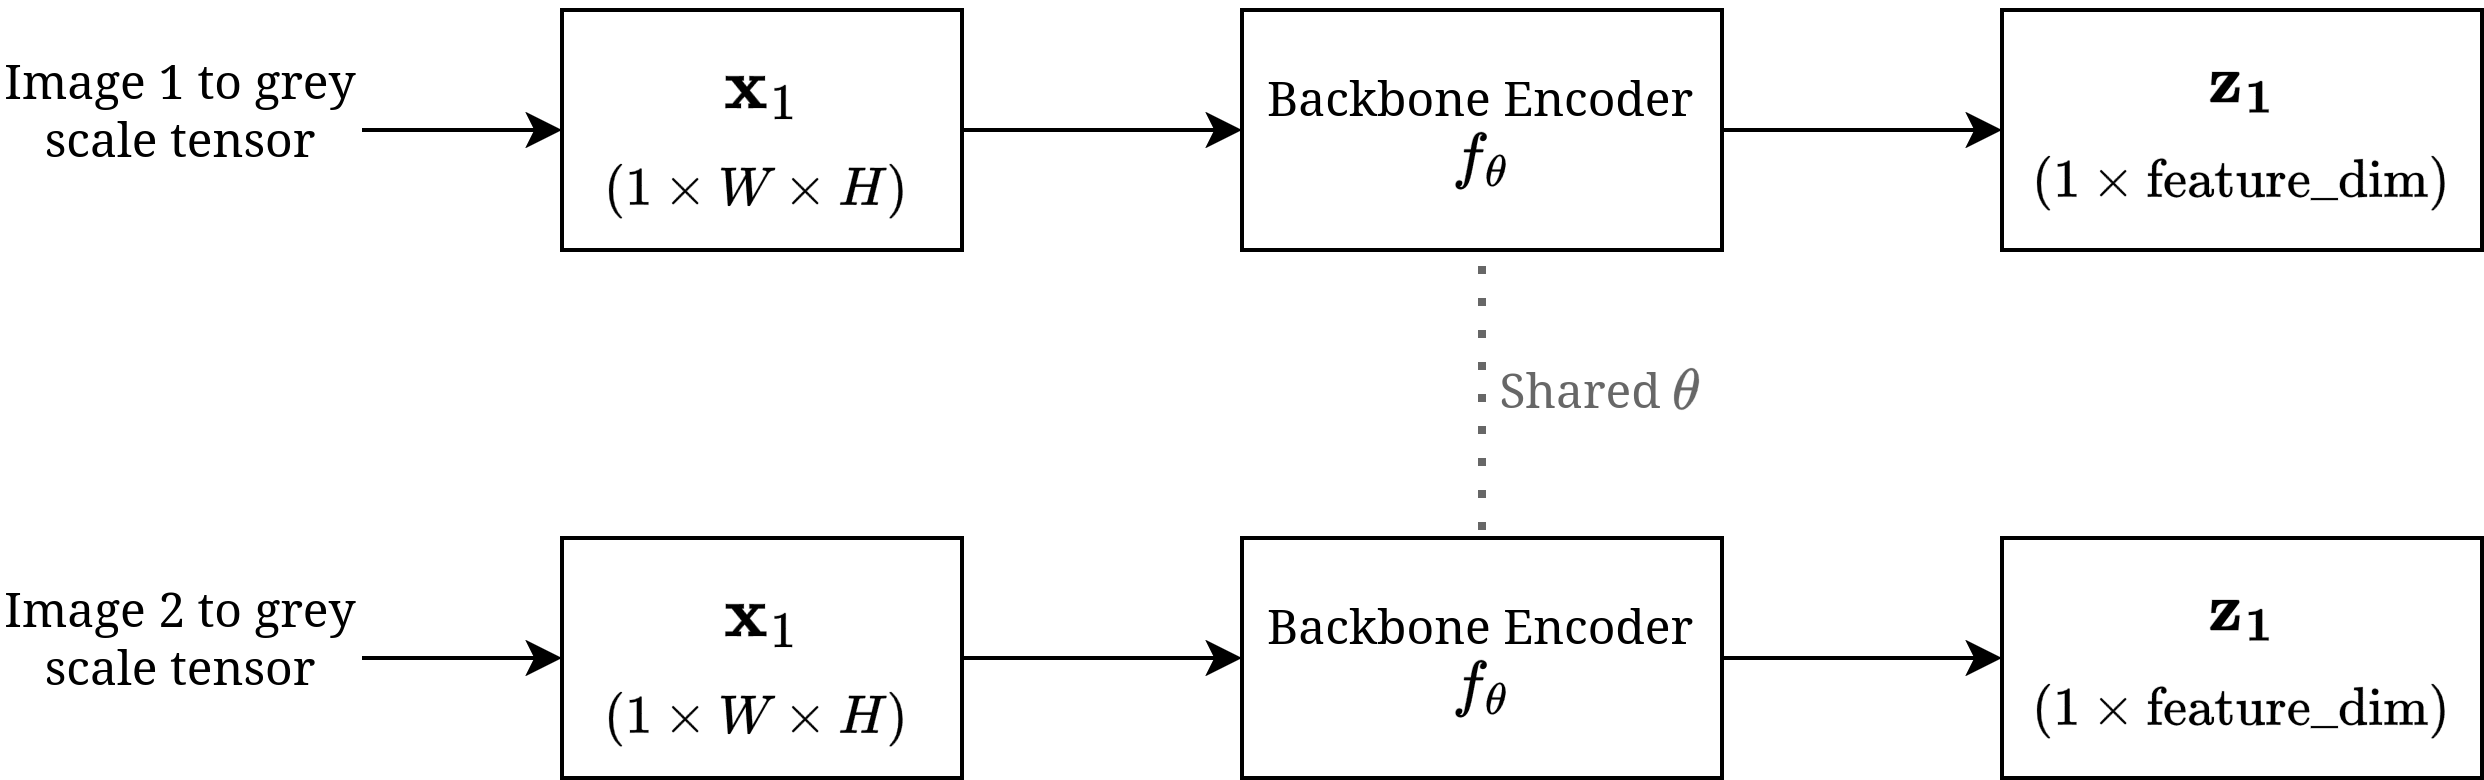

The diagram above was exported from draw.io. Its source (the exported page's mxGraphModel, read from the mxfile embedded in the PNG):
<mxGraphModel dx="1209" dy="785" grid="1" gridSize="10" guides="1" tooltips="1" connect="1" arrows="1" fold="1" page="1" pageScale="1" pageWidth="827" pageHeight="1169" math="1" shadow="0">
  <root>
    <mxCell id="0" />
    <mxCell id="1" parent="0" />
    <mxCell id="2" parent="1" style="rounded=0;whiteSpace=wrap;html=1;" value="" vertex="1">
      <mxGeometry height="60" width="100" x="260" y="350" as="geometry" />
    </mxCell>
    <mxCell id="3" parent="1" style="text;html=1;whiteSpace=wrap;strokeColor=none;fillColor=none;align=center;verticalAlign=middle;rounded=0;" value="&lt;div&gt;\((1 \times W \times H)\)&lt;/div&gt;" vertex="1">
      <mxGeometry height="30" width="60" x="270" y="380" as="geometry" />
    </mxCell>
    <mxCell id="4" parent="1" style="text;html=1;whiteSpace=wrap;strokeColor=none;fillColor=none;align=center;verticalAlign=middle;rounded=0;strokeWidth=1;fontSize=16;" value="\(\mathbf{x}_1\)" vertex="1">
      <mxGeometry height="40" width="70" x="275" y="348" as="geometry" />
    </mxCell>
    <mxCell id="5" parent="1" style="text;html=1;whiteSpace=wrap;strokeColor=none;fillColor=none;align=center;verticalAlign=middle;rounded=0;" value="&lt;font data-font-src=&quot;https://fonts.googleapis.com/css?family=Computer+Modern&quot; face=&quot;Computer Modern&quot;&gt;Image 1 to grey scale tensor&lt;/font&gt;" vertex="1">
      <mxGeometry height="30" width="90" x="120" y="360" as="geometry" />
    </mxCell>
    <mxCell id="6" edge="1" parent="1" style="endArrow=classic;html=1;rounded=0;entryX=0;entryY=0.5;entryDx=0;entryDy=0;" target="2" value="">
      <mxGeometry height="50" relative="1" width="50" as="geometry">
        <mxPoint x="210" y="380" as="sourcePoint" />
        <mxPoint x="250" y="380" as="targetPoint" />
      </mxGeometry>
    </mxCell>
    <mxCell id="7" parent="1" style="rounded=0;whiteSpace=wrap;html=1;" value="" vertex="1">
      <mxGeometry height="60" width="120" x="430" y="350" as="geometry" />
    </mxCell>
    <mxCell id="8" parent="1" style="text;html=1;whiteSpace=wrap;strokeColor=none;fillColor=none;align=center;verticalAlign=middle;rounded=0;" value="&lt;div&gt;&lt;font face=&quot;Computer Modern&quot; data-font-src=&quot;https://fonts.googleapis.com/css?family=Computer+Modern&quot;&gt;Backbone&amp;nbsp;&lt;font data-font-src=&quot;https://fonts.googleapis.com/css?family=Computer+Modern&quot;&gt;Encoder&lt;/font&gt;&lt;/font&gt;&lt;/div&gt;&lt;div&gt;&lt;font style=&quot;font-size: 13px;&quot; face=&quot;Computer Modern&quot; data-font-src=&quot;https://fonts.googleapis.com/css?family=Computer+Modern&quot;&gt;&lt;font data-font-src=&quot;https://fonts.googleapis.com/css?family=Computer+Modern&quot;&gt;\(f_\theta\)&lt;/font&gt;&lt;/font&gt;&lt;/div&gt;" vertex="1">
      <mxGeometry height="30" width="60" x="460" y="365" as="geometry" />
    </mxCell>
    <mxCell id="9" edge="1" parent="1" style="endArrow=classic;html=1;rounded=0;entryX=0;entryY=0.5;entryDx=0;entryDy=0;" target="7" value="">
      <mxGeometry height="50" relative="1" width="50" as="geometry">
        <mxPoint x="360" y="380" as="sourcePoint" />
        <mxPoint x="410" y="330" as="targetPoint" />
      </mxGeometry>
    </mxCell>
    <mxCell id="10" parent="1" style="rounded=0;whiteSpace=wrap;html=1;" value="" vertex="1">
      <mxGeometry height="60" width="120" x="620" y="350" as="geometry" />
    </mxCell>
    <mxCell id="11" parent="1" style="text;html=1;whiteSpace=wrap;strokeColor=none;fillColor=none;align=center;verticalAlign=middle;rounded=0;" value="&lt;div&gt;&lt;font face=&quot;Computer Modern&quot; data-font-src=&quot;https://fonts.googleapis.com/css?family=Computer+Modern&quot; style=&quot;font-size: 14px;&quot;&gt;&lt;font data-font-src=&quot;https://fonts.googleapis.com/css?family=Computer+Modern&quot;&gt;\(\mathbf{z_1}\)&lt;/font&gt;&lt;/font&gt;&lt;/div&gt;" vertex="1">
      <mxGeometry height="30" width="60" x="650" y="353" as="geometry" />
    </mxCell>
    <mxCell id="12" parent="1" style="text;html=1;whiteSpace=wrap;strokeColor=none;fillColor=none;align=center;verticalAlign=middle;rounded=0;" value="&lt;div&gt;\((1 \times \text{feature\_dim})\)&lt;/div&gt;" vertex="1">
      <mxGeometry height="30" width="60" x="643" y="378" as="geometry" />
    </mxCell>
    <mxCell id="13" edge="1" parent="1" style="endArrow=classic;html=1;rounded=0;entryX=0;entryY=0.5;entryDx=0;entryDy=0;" target="10" value="">
      <mxGeometry height="50" relative="1" width="50" as="geometry">
        <mxPoint x="550" y="380" as="sourcePoint" />
        <mxPoint x="600" y="330" as="targetPoint" />
      </mxGeometry>
    </mxCell>
    <mxCell id="14" parent="1" style="rounded=0;whiteSpace=wrap;html=1;" value="" vertex="1">
      <mxGeometry height="60" width="100" x="260" y="482" as="geometry" />
    </mxCell>
    <mxCell id="15" parent="1" style="text;html=1;whiteSpace=wrap;strokeColor=none;fillColor=none;align=center;verticalAlign=middle;rounded=0;" value="&lt;div&gt;\((1 \times W \times H)\)&lt;/div&gt;" vertex="1">
      <mxGeometry height="30" width="60" x="270" y="512" as="geometry" />
    </mxCell>
    <mxCell id="16" parent="1" style="text;html=1;whiteSpace=wrap;strokeColor=none;fillColor=none;align=center;verticalAlign=middle;rounded=0;strokeWidth=1;fontSize=16;" value="\(\mathbf{x}_1\)" vertex="1">
      <mxGeometry height="40" width="70" x="275" y="480" as="geometry" />
    </mxCell>
    <mxCell id="17" parent="1" style="text;html=1;whiteSpace=wrap;strokeColor=none;fillColor=none;align=center;verticalAlign=middle;rounded=0;" value="&lt;font data-font-src=&quot;https://fonts.googleapis.com/css?family=Computer+Modern&quot; face=&quot;Computer Modern&quot;&gt;Image 2 to grey scale tensor&lt;/font&gt;" vertex="1">
      <mxGeometry height="30" width="90" x="120" y="492" as="geometry" />
    </mxCell>
    <mxCell id="18" edge="1" parent="1" style="endArrow=classic;html=1;rounded=0;entryX=0;entryY=0.5;entryDx=0;entryDy=0;" target="14" value="">
      <mxGeometry height="50" relative="1" width="50" as="geometry">
        <mxPoint x="210" y="512" as="sourcePoint" />
        <mxPoint x="250" y="512" as="targetPoint" />
      </mxGeometry>
    </mxCell>
    <mxCell id="19" parent="1" style="rounded=0;whiteSpace=wrap;html=1;" value="" vertex="1">
      <mxGeometry height="60" width="120" x="430" y="482" as="geometry" />
    </mxCell>
    <mxCell id="20" parent="1" style="text;html=1;whiteSpace=wrap;strokeColor=none;fillColor=none;align=center;verticalAlign=middle;rounded=0;" value="&lt;div&gt;&lt;font face=&quot;Computer Modern&quot; data-font-src=&quot;https://fonts.googleapis.com/css?family=Computer+Modern&quot;&gt;Backbone&amp;nbsp;&lt;font data-font-src=&quot;https://fonts.googleapis.com/css?family=Computer+Modern&quot;&gt;Encoder&lt;/font&gt;&lt;/font&gt;&lt;/div&gt;&lt;div&gt;&lt;font style=&quot;font-size: 13px;&quot; face=&quot;Computer Modern&quot; data-font-src=&quot;https://fonts.googleapis.com/css?family=Computer+Modern&quot;&gt;&lt;font data-font-src=&quot;https://fonts.googleapis.com/css?family=Computer+Modern&quot;&gt;\(f_\theta\)&lt;/font&gt;&lt;/font&gt;&lt;/div&gt;" vertex="1">
      <mxGeometry height="30" width="60" x="460" y="497" as="geometry" />
    </mxCell>
    <mxCell id="21" edge="1" parent="1" style="endArrow=classic;html=1;rounded=0;entryX=0;entryY=0.5;entryDx=0;entryDy=0;" target="19" value="">
      <mxGeometry height="50" relative="1" width="50" as="geometry">
        <mxPoint x="360" y="512" as="sourcePoint" />
        <mxPoint x="410" y="462" as="targetPoint" />
      </mxGeometry>
    </mxCell>
    <mxCell id="22" parent="1" style="rounded=0;whiteSpace=wrap;html=1;" value="" vertex="1">
      <mxGeometry height="60" width="120" x="620" y="482" as="geometry" />
    </mxCell>
    <mxCell id="23" parent="1" style="text;html=1;whiteSpace=wrap;strokeColor=none;fillColor=none;align=center;verticalAlign=middle;rounded=0;" value="&lt;div&gt;&lt;font face=&quot;Computer Modern&quot; data-font-src=&quot;https://fonts.googleapis.com/css?family=Computer+Modern&quot; style=&quot;font-size: 14px;&quot;&gt;&lt;font data-font-src=&quot;https://fonts.googleapis.com/css?family=Computer+Modern&quot;&gt;\(\mathbf{z_1}\)&lt;/font&gt;&lt;/font&gt;&lt;/div&gt;" vertex="1">
      <mxGeometry height="30" width="60" x="650" y="485" as="geometry" />
    </mxCell>
    <mxCell id="24" parent="1" style="text;html=1;whiteSpace=wrap;strokeColor=none;fillColor=none;align=center;verticalAlign=middle;rounded=0;" value="&lt;div&gt;\((1 \times \text{feature\_dim})\)&lt;/div&gt;" vertex="1">
      <mxGeometry height="30" width="60" x="643" y="510" as="geometry" />
    </mxCell>
    <mxCell id="25" edge="1" parent="1" style="endArrow=classic;html=1;rounded=0;entryX=0;entryY=0.5;entryDx=0;entryDy=0;" target="22" value="">
      <mxGeometry height="50" relative="1" width="50" as="geometry">
        <mxPoint x="550" y="512" as="sourcePoint" />
        <mxPoint x="600" y="462" as="targetPoint" />
      </mxGeometry>
    </mxCell>
    <mxCell id="26" edge="1" parent="1" style="endArrow=none;dashed=1;html=1;dashPattern=1 3;strokeWidth=2;rounded=0;entryX=0.5;entryY=1;entryDx=0;entryDy=0;fillColor=#d0cee2;strokeColor=#676767;" target="7" value="">
      <mxGeometry height="50" relative="1" width="50" as="geometry">
        <mxPoint x="490" y="480" as="sourcePoint" />
        <mxPoint x="540" y="430" as="targetPoint" />
      </mxGeometry>
    </mxCell>
    <mxCell id="27" parent="1" style="text;html=1;whiteSpace=wrap;strokeColor=none;fillColor=none;align=center;verticalAlign=middle;rounded=0;" value="&lt;font face=&quot;Computer Modern&quot; data-font-src=&quot;https://fonts.googleapis.com/css?family=Computer+Modern&quot;&gt;&lt;span style=&quot;color: rgb(103, 103, 103);&quot;&gt;Shared \(\theta\)&lt;/span&gt;&lt;/font&gt;" vertex="1">
      <mxGeometry height="30" width="60" x="490" y="430" as="geometry" />
    </mxCell>
  </root>
</mxGraphModel>